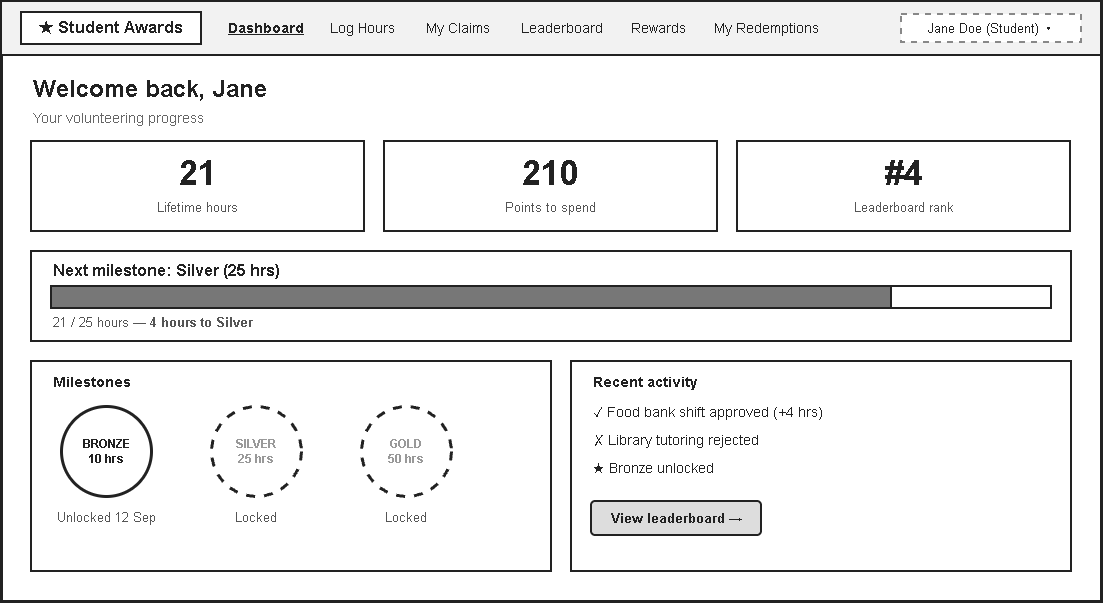

The diagram above was exported from draw.io. Its source (the exported page's mxGraphModel, read from the mxfile embedded in the PNG):
<mxGraphModel dx="2343" dy="1582" grid="1" gridSize="10" guides="1" tooltips="1" connect="1" arrows="1" fold="1" page="1" pageScale="1" pageWidth="1169" pageHeight="827" math="0" shadow="0">
  <root>
    <mxCell id="0" />
    <mxCell id="1" parent="0" />
    <mxCell id="p4c0" parent="1" style="rounded=0;whiteSpace=wrap;html=1;fillColor=#ffffff;strokeColor=#222222;strokeWidth=3;fontColor=#222222;fontSize=14;fontStyle=0;align=center;verticalAlign=middle;fontFamily=Helvetica;" value="" vertex="1">
      <mxGeometry height="600" width="1100" as="geometry" />
    </mxCell>
    <mxCell id="p4c1" parent="1" style="rounded=0;whiteSpace=wrap;html=1;fillColor=#f2f2f2;strokeColor=#222222;strokeWidth=2;fontColor=#222222;fontSize=14;fontStyle=0;align=center;verticalAlign=middle;fontFamily=Helvetica;" value="" vertex="1">
      <mxGeometry height="54" width="1100" as="geometry" />
    </mxCell>
    <mxCell id="p4c2" parent="1" style="rounded=0;whiteSpace=wrap;html=1;fillColor=#ffffff;strokeColor=#222222;strokeWidth=2;fontColor=#222222;fontSize=17;fontStyle=0;align=center;verticalAlign=middle;fontFamily=Helvetica;" value="&lt;b&gt;★ Student Awards&lt;/b&gt;" vertex="1">
      <mxGeometry height="32" width="180" x="20" y="11" as="geometry" />
    </mxCell>
    <mxCell id="p4c3" parent="1" style="rounded=0;whiteSpace=wrap;html=1;fillColor=none;strokeColor=none;strokeWidth=2;fontColor=#222222;fontSize=14;fontStyle=0;align=center;verticalAlign=middle;fontFamily=Helvetica;" value="&lt;b&gt;&lt;u&gt;Dashboard&lt;/u&gt;&lt;/b&gt;" vertex="1">
      <mxGeometry height="22" width="90" x="220" y="16" as="geometry" />
    </mxCell>
    <mxCell id="p4c4" parent="1" style="rounded=0;whiteSpace=wrap;html=1;fillColor=none;strokeColor=none;strokeWidth=2;fontColor=#222222;fontSize=14;fontStyle=0;align=center;verticalAlign=middle;fontFamily=Helvetica;" value="Log Hours" vertex="1">
      <mxGeometry height="22" width="90" x="316" y="16" as="geometry" />
    </mxCell>
    <mxCell id="p4c5" parent="1" style="rounded=0;whiteSpace=wrap;html=1;fillColor=none;strokeColor=none;strokeWidth=2;fontColor=#222222;fontSize=14;fontStyle=0;align=center;verticalAlign=middle;fontFamily=Helvetica;" value="My Claims" vertex="1">
      <mxGeometry height="22" width="90" x="412" y="16" as="geometry" />
    </mxCell>
    <mxCell id="p4c6" parent="1" style="rounded=0;whiteSpace=wrap;html=1;fillColor=none;strokeColor=none;strokeWidth=2;fontColor=#222222;fontSize=14;fontStyle=0;align=center;verticalAlign=middle;fontFamily=Helvetica;" value="Leaderboard" vertex="1">
      <mxGeometry height="22" width="106" x="508" y="16" as="geometry" />
    </mxCell>
    <mxCell id="p4c7" parent="1" style="rounded=0;whiteSpace=wrap;html=1;fillColor=none;strokeColor=none;strokeWidth=2;fontColor=#222222;fontSize=14;fontStyle=0;align=center;verticalAlign=middle;fontFamily=Helvetica;" value="Rewards" vertex="1">
      <mxGeometry height="22" width="74" x="620" y="16" as="geometry" />
    </mxCell>
    <mxCell id="p4c8" parent="1" style="rounded=0;whiteSpace=wrap;html=1;fillColor=none;strokeColor=none;strokeWidth=2;fontColor=#222222;fontSize=14;fontStyle=0;align=center;verticalAlign=middle;fontFamily=Helvetica;" value="My Redemptions" vertex="1">
      <mxGeometry height="22" width="130" x="700" y="16" as="geometry" />
    </mxCell>
    <mxCell id="p4c9" parent="1" style="rounded=0;whiteSpace=wrap;html=1;fillColor=#ffffff;strokeColor=#888888;strokeWidth=2;fontColor=#222222;fontSize=13;fontStyle=0;align=center;verticalAlign=middle;fontFamily=Helvetica;dashed=1;" value="Jane Doe (Student) ▾" vertex="1">
      <mxGeometry height="28" width="180" x="900" y="13" as="geometry" />
    </mxCell>
    <mxCell id="p4c10" parent="1" style="rounded=0;whiteSpace=wrap;html=1;fillColor=none;strokeColor=none;strokeWidth=2;fontColor=#222222;fontSize=24;fontStyle=0;align=left;verticalAlign=middle;fontFamily=Helvetica;" value="&lt;b&gt;Welcome back, Jane&lt;/b&gt;" vertex="1">
      <mxGeometry height="36" width="700" x="30" y="70" as="geometry" />
    </mxCell>
    <mxCell id="p4c11" parent="1" style="rounded=0;whiteSpace=wrap;html=1;fillColor=none;strokeColor=none;strokeWidth=2;fontColor=#666666;fontSize=14;fontStyle=0;align=left;verticalAlign=middle;fontFamily=Helvetica;" value="Your volunteering progress" vertex="1">
      <mxGeometry height="22" width="900" x="30" y="106" as="geometry" />
    </mxCell>
    <mxCell id="p4c12" parent="1" style="rounded=0;whiteSpace=wrap;html=1;fillColor=#ffffff;strokeColor=#222222;strokeWidth=2;fontColor=#222222;fontSize=14;fontStyle=0;align=center;verticalAlign=middle;fontFamily=Helvetica;" value="" vertex="1">
      <mxGeometry height="90" width="333" x="30" y="140" as="geometry" />
    </mxCell>
    <mxCell id="p4c13" parent="1" style="rounded=0;whiteSpace=wrap;html=1;fillColor=none;strokeColor=none;strokeWidth=2;fontColor=#222222;fontSize=34;fontStyle=0;align=center;verticalAlign=middle;fontFamily=Helvetica;" value="&lt;b&gt;21&lt;/b&gt;" vertex="1">
      <mxGeometry height="44" width="333" x="30" y="150" as="geometry" />
    </mxCell>
    <mxCell id="p4c14" parent="1" style="rounded=0;whiteSpace=wrap;html=1;fillColor=none;strokeColor=none;strokeWidth=2;fontColor=#555555;fontSize=13;fontStyle=0;align=center;verticalAlign=middle;fontFamily=Helvetica;" value="Lifetime hours" vertex="1">
      <mxGeometry height="20" width="333" x="30" y="196" as="geometry" />
    </mxCell>
    <mxCell id="p4c15" parent="1" style="rounded=0;whiteSpace=wrap;html=1;fillColor=#ffffff;strokeColor=#222222;strokeWidth=2;fontColor=#222222;fontSize=14;fontStyle=0;align=center;verticalAlign=middle;fontFamily=Helvetica;" value="" vertex="1">
      <mxGeometry height="90" width="333" x="383" y="140" as="geometry" />
    </mxCell>
    <mxCell id="p4c16" parent="1" style="rounded=0;whiteSpace=wrap;html=1;fillColor=none;strokeColor=none;strokeWidth=2;fontColor=#222222;fontSize=34;fontStyle=0;align=center;verticalAlign=middle;fontFamily=Helvetica;" value="&lt;b&gt;210&lt;/b&gt;" vertex="1">
      <mxGeometry height="44" width="333" x="383" y="150" as="geometry" />
    </mxCell>
    <mxCell id="p4c17" parent="1" style="rounded=0;whiteSpace=wrap;html=1;fillColor=none;strokeColor=none;strokeWidth=2;fontColor=#555555;fontSize=13;fontStyle=0;align=center;verticalAlign=middle;fontFamily=Helvetica;" value="Points to spend" vertex="1">
      <mxGeometry height="20" width="333" x="383" y="196" as="geometry" />
    </mxCell>
    <mxCell id="p4c18" parent="1" style="rounded=0;whiteSpace=wrap;html=1;fillColor=#ffffff;strokeColor=#222222;strokeWidth=2;fontColor=#222222;fontSize=14;fontStyle=0;align=center;verticalAlign=middle;fontFamily=Helvetica;" value="" vertex="1">
      <mxGeometry height="90" width="333" x="736" y="140" as="geometry" />
    </mxCell>
    <mxCell id="p4c19" parent="1" style="rounded=0;whiteSpace=wrap;html=1;fillColor=none;strokeColor=none;strokeWidth=2;fontColor=#222222;fontSize=34;fontStyle=0;align=center;verticalAlign=middle;fontFamily=Helvetica;" value="&lt;b&gt;#4&lt;/b&gt;" vertex="1">
      <mxGeometry height="44" width="333" x="736" y="150" as="geometry" />
    </mxCell>
    <mxCell id="p4c20" parent="1" style="rounded=0;whiteSpace=wrap;html=1;fillColor=none;strokeColor=none;strokeWidth=2;fontColor=#555555;fontSize=13;fontStyle=0;align=center;verticalAlign=middle;fontFamily=Helvetica;" value="Leaderboard rank" vertex="1">
      <mxGeometry height="20" width="333" x="736" y="196" as="geometry" />
    </mxCell>
    <mxCell id="p4c21" parent="1" style="rounded=0;whiteSpace=wrap;html=1;fillColor=#ffffff;strokeColor=#222222;strokeWidth=2;fontColor=#222222;fontSize=14;fontStyle=0;align=center;verticalAlign=middle;fontFamily=Helvetica;" value="" vertex="1">
      <mxGeometry height="90" width="1040" x="30" y="250" as="geometry" />
    </mxCell>
    <mxCell id="p4c22" parent="1" style="rounded=0;whiteSpace=wrap;html=1;fillColor=none;strokeColor=none;strokeWidth=2;fontColor=#222222;fontSize=16;fontStyle=0;align=left;verticalAlign=middle;fontFamily=Helvetica;" value="&lt;b&gt;Next milestone: Silver (25 hrs)&lt;/b&gt;" vertex="1">
      <mxGeometry height="22" width="500" x="50" y="258" as="geometry" />
    </mxCell>
    <mxCell id="p4c23" parent="1" style="rounded=0;whiteSpace=wrap;html=1;fillColor=#ffffff;strokeColor=#222222;strokeWidth=2;fontColor=#222222;fontSize=14;fontStyle=0;align=center;verticalAlign=middle;fontFamily=Helvetica;" value="" vertex="1">
      <mxGeometry height="22" width="1000" x="50" y="285" as="geometry" />
    </mxCell>
    <mxCell id="p4c24" parent="1" style="rounded=0;whiteSpace=wrap;html=1;fillColor=#777777;strokeColor=#222222;strokeWidth=2;fontColor=#222222;fontSize=14;fontStyle=0;align=center;verticalAlign=middle;fontFamily=Helvetica;" value="" vertex="1">
      <mxGeometry height="22" width="840" x="50" y="285" as="geometry" />
    </mxCell>
    <mxCell id="p4c25" parent="1" style="rounded=0;whiteSpace=wrap;html=1;fillColor=none;strokeColor=none;strokeWidth=2;fontColor=#555555;fontSize=13;fontStyle=0;align=left;verticalAlign=middle;fontFamily=Helvetica;" value="21 / 25 hours — &lt;b&gt;4 hours to Silver&lt;/b&gt;" vertex="1">
      <mxGeometry height="22" width="500" x="50" y="310" as="geometry" />
    </mxCell>
    <mxCell id="p4c26" parent="1" style="rounded=0;whiteSpace=wrap;html=1;fillColor=#ffffff;strokeColor=#222222;strokeWidth=2;fontColor=#222222;fontSize=14;fontStyle=0;align=center;verticalAlign=middle;fontFamily=Helvetica;" value="" vertex="1">
      <mxGeometry height="210" width="520" x="30" y="360" as="geometry" />
    </mxCell>
    <mxCell id="p4c27" parent="1" style="rounded=0;whiteSpace=wrap;html=1;fillColor=none;strokeColor=none;strokeWidth=2;fontColor=#222222;fontSize=14;fontStyle=0;align=left;verticalAlign=middle;fontFamily=Helvetica;" value="&lt;b&gt;Milestones&lt;/b&gt;" vertex="1">
      <mxGeometry height="22" width="200" x="50" y="370" as="geometry" />
    </mxCell>
    <mxCell id="p4c28" parent="1" style="ellipse;whiteSpace=wrap;html=1;fillColor=#ffffff;strokeColor=#222222;strokeWidth=3;fontColor=#222222;fontSize=12;fontStyle=1;align=center;verticalAlign=middle;fontFamily=Helvetica;" value="BRONZE&lt;br&gt;10 hrs" vertex="1">
      <mxGeometry height="90" width="90" x="60" y="405" as="geometry" />
    </mxCell>
    <mxCell id="p4c29" parent="1" style="rounded=0;whiteSpace=wrap;html=1;fillColor=none;strokeColor=none;strokeWidth=2;fontColor=#555555;fontSize=13;fontStyle=0;align=center;verticalAlign=middle;fontFamily=Helvetica;" value="Unlocked 12 Sep" vertex="1">
      <mxGeometry height="22" width="130" x="40" y="505" as="geometry" />
    </mxCell>
    <mxCell id="p4c30" parent="1" style="ellipse;whiteSpace=wrap;html=1;fillColor=#ffffff;strokeColor=#222222;strokeWidth=3;fontColor=#999999;fontSize=12;fontStyle=1;align=center;verticalAlign=middle;fontFamily=Helvetica;dashed=1;" value="SILVER&lt;br&gt;25 hrs" vertex="1">
      <mxGeometry height="90" width="90" x="210" y="405" as="geometry" />
    </mxCell>
    <mxCell id="p4c31" parent="1" style="rounded=0;whiteSpace=wrap;html=1;fillColor=none;strokeColor=none;strokeWidth=2;fontColor=#555555;fontSize=13;fontStyle=0;align=center;verticalAlign=middle;fontFamily=Helvetica;" value="Locked" vertex="1">
      <mxGeometry height="22" width="130" x="190" y="505" as="geometry" />
    </mxCell>
    <mxCell id="p4c32" parent="1" style="ellipse;whiteSpace=wrap;html=1;fillColor=#ffffff;strokeColor=#222222;strokeWidth=3;fontColor=#999999;fontSize=12;fontStyle=1;align=center;verticalAlign=middle;fontFamily=Helvetica;dashed=1;" value="GOLD&lt;br&gt;50 hrs" vertex="1">
      <mxGeometry height="90" width="90" x="360" y="405" as="geometry" />
    </mxCell>
    <mxCell id="p4c33" parent="1" style="rounded=0;whiteSpace=wrap;html=1;fillColor=none;strokeColor=none;strokeWidth=2;fontColor=#555555;fontSize=13;fontStyle=0;align=center;verticalAlign=middle;fontFamily=Helvetica;" value="Locked" vertex="1">
      <mxGeometry height="22" width="130" x="340" y="505" as="geometry" />
    </mxCell>
    <mxCell id="p4c34" parent="1" style="rounded=0;whiteSpace=wrap;html=1;fillColor=#ffffff;strokeColor=#222222;strokeWidth=2;fontColor=#222222;fontSize=14;fontStyle=0;align=center;verticalAlign=middle;fontFamily=Helvetica;" value="" vertex="1">
      <mxGeometry height="210" width="500" x="570" y="360" as="geometry" />
    </mxCell>
    <mxCell id="p4c35" parent="1" style="rounded=0;whiteSpace=wrap;html=1;fillColor=none;strokeColor=none;strokeWidth=2;fontColor=#222222;fontSize=14;fontStyle=0;align=left;verticalAlign=middle;fontFamily=Helvetica;" value="&lt;b&gt;Recent activity&lt;/b&gt;" vertex="1">
      <mxGeometry height="22" width="200" x="590" y="370" as="geometry" />
    </mxCell>
    <mxCell id="p4c36" parent="1" style="rounded=0;whiteSpace=wrap;html=1;fillColor=none;strokeColor=none;strokeWidth=2;fontColor=#222222;fontSize=14;fontStyle=0;align=left;verticalAlign=middle;fontFamily=Helvetica;" value="✓ Food bank shift approved (+4 hrs)" vertex="1">
      <mxGeometry height="22" width="440" x="590" y="400" as="geometry" />
    </mxCell>
    <mxCell id="p4c37" parent="1" style="rounded=0;whiteSpace=wrap;html=1;fillColor=none;strokeColor=none;strokeWidth=2;fontColor=#222222;fontSize=14;fontStyle=0;align=left;verticalAlign=middle;fontFamily=Helvetica;" value="✗ Library tutoring rejected" vertex="1">
      <mxGeometry height="22" width="440" x="590" y="428" as="geometry" />
    </mxCell>
    <mxCell id="p4c38" parent="1" style="rounded=0;whiteSpace=wrap;html=1;fillColor=none;strokeColor=none;strokeWidth=2;fontColor=#222222;fontSize=14;fontStyle=0;align=left;verticalAlign=middle;fontFamily=Helvetica;" value="★ Bronze unlocked" vertex="1">
      <mxGeometry height="22" width="440" x="590" y="456" as="geometry" />
    </mxCell>
    <mxCell id="p4c39" parent="1" style="rounded=1;whiteSpace=wrap;html=1;fillColor=#dddddd;strokeColor=#222222;strokeWidth=2;fontColor=#222222;fontSize=13;fontStyle=1;align=center;verticalAlign=middle;fontFamily=Helvetica;arcSize=12;" value="View leaderboard →" vertex="1">
      <mxGeometry height="34" width="170" x="590" y="500" as="geometry" />
    </mxCell>
  </root>
</mxGraphModel>